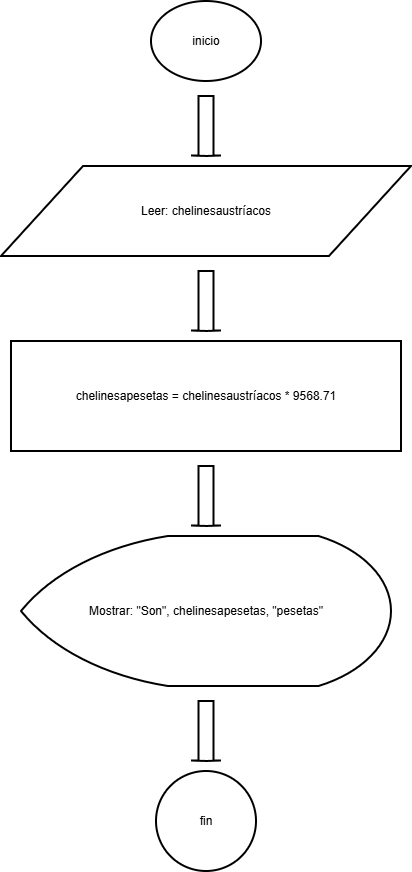

The diagram above was exported from draw.io. Its source (the exported page's mxGraphModel, read from the mxfile embedded in the PNG):
<mxGraphModel dx="1720" dy="930" grid="1" gridSize="10" guides="1" tooltips="1" connect="1" arrows="1" fold="1" page="1" pageScale="1" pageWidth="827" pageHeight="1169" math="0" shadow="0">
  <root>
    <mxCell id="0" />
    <mxCell id="1" parent="0" />
    <mxCell id="n1" parent="1" style="html=1;whiteSpace=wrap;strokeWidth=2;fillColor=none;gradientColor=none;strokeColor=#000000;fontColor=#000000;shape=mxgraph.flowchart.start_1;" value="inicio" vertex="1">
      <mxGeometry height="80" width="110" x="375" y="60" as="geometry" />
    </mxCell>
    <mxCell id="a1" parent="1" style="shape=mxgraph.arrows2.arrow;rotation=90;html=1;strokeWidth=2;fillColor=none;gradientColor=none;strokeColor=#000000;fontColor=#000000;" value="" vertex="1">
      <mxGeometry height="30" width="60" x="400" y="170" as="geometry" />
    </mxCell>
    <mxCell id="n2" parent="1" style="html=1;whiteSpace=wrap;strokeWidth=2;fillColor=none;gradientColor=none;strokeColor=#000000;fontColor=#000000;shape=parallelogram;perimeter=parallelogramPerimeter;" value="Leer: chelinesaustríacos" vertex="1">
      <mxGeometry height="90" width="410" x="225" y="225" as="geometry" />
    </mxCell>
    <mxCell id="a2" parent="1" style="shape=mxgraph.arrows2.arrow;rotation=90;html=1;strokeWidth=2;fillColor=none;gradientColor=none;strokeColor=#000000;fontColor=#000000;" value="" vertex="1">
      <mxGeometry height="30" width="60" x="400" y="345" as="geometry" />
    </mxCell>
    <mxCell id="n3" parent="1" style="html=1;whiteSpace=wrap;strokeWidth=2;fillColor=none;gradientColor=none;strokeColor=#000000;fontColor=#000000;rounded=0;" value="chelinesapesetas = chelinesaustríacos * 9568.71" vertex="1">
      <mxGeometry height="110" width="390" x="235" y="400" as="geometry" />
    </mxCell>
    <mxCell id="a3" parent="1" style="shape=mxgraph.arrows2.arrow;rotation=90;html=1;strokeWidth=2;fillColor=none;gradientColor=none;strokeColor=#000000;fontColor=#000000;" value="" vertex="1">
      <mxGeometry height="30" width="60" x="400" y="540" as="geometry" />
    </mxCell>
    <mxCell id="n4" parent="1" style="html=1;whiteSpace=wrap;strokeWidth=2;fillColor=none;gradientColor=none;strokeColor=#000000;fontColor=#000000;shape=mxgraph.flowchart.display;" value="Mostrar: &quot;Son&quot;, chelinesapesetas, &quot;pesetas&quot;" vertex="1">
      <mxGeometry height="150" width="370" x="245" y="595" as="geometry" />
    </mxCell>
    <mxCell id="a4" parent="1" style="shape=mxgraph.arrows2.arrow;rotation=90;html=1;strokeWidth=2;fillColor=none;gradientColor=none;strokeColor=#000000;fontColor=#000000;" value="" vertex="1">
      <mxGeometry height="30" width="60" x="400" y="775" as="geometry" />
    </mxCell>
    <mxCell id="n5" parent="1" style="html=1;whiteSpace=wrap;strokeWidth=2;fillColor=none;gradientColor=none;strokeColor=#000000;fontColor=#000000;shape=mxgraph.flowchart.start_2;" value="fin" vertex="1">
      <mxGeometry height="100" width="100" x="380" y="830" as="geometry" />
    </mxCell>
  </root>
</mxGraphModel>